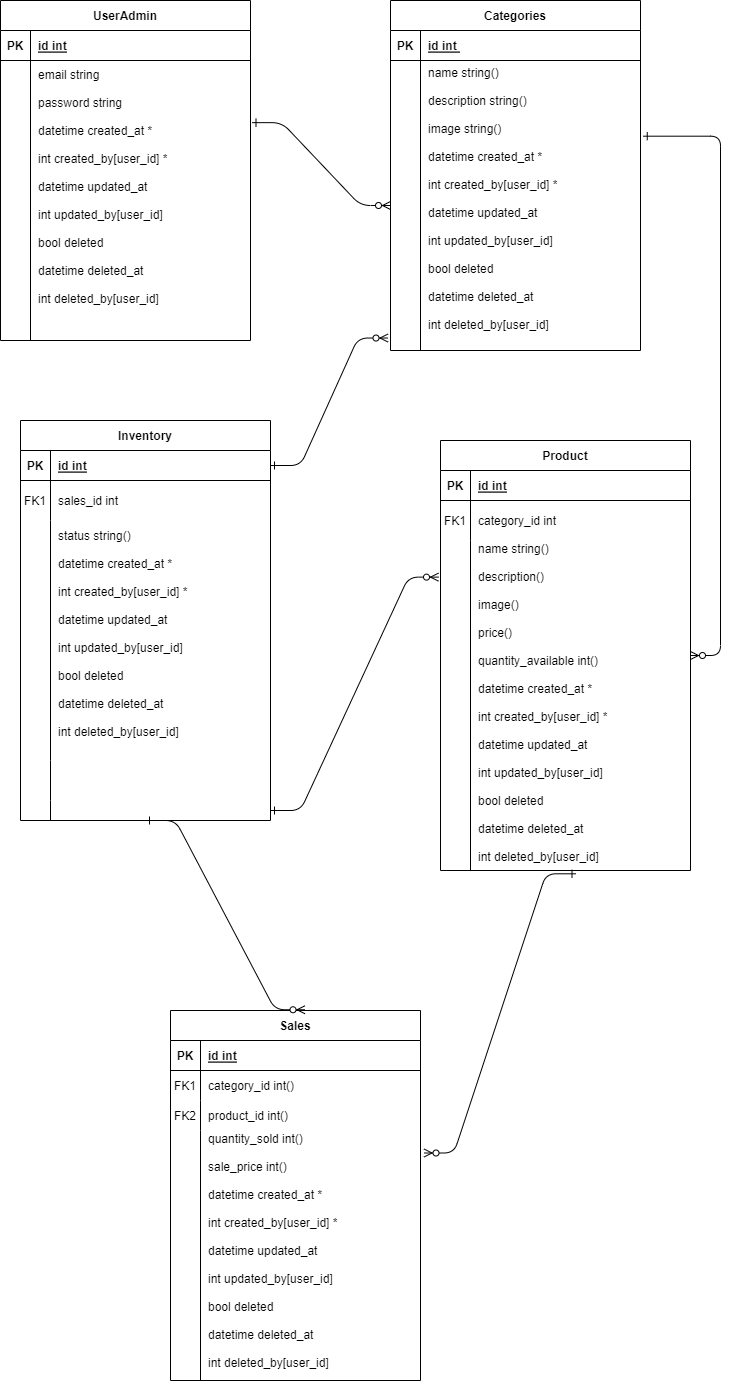

The diagram above was exported from draw.io. Its source (the exported page's mxGraphModel, read from the mxfile embedded in the PNG):
<mxGraphModel dx="1036" dy="606" grid="1" gridSize="10" guides="1" tooltips="1" connect="1" arrows="1" fold="1" page="1" pageScale="1" pageWidth="850" pageHeight="1100" math="0" shadow="0" extFonts="Permanent Marker^https://fonts.googleapis.com/css?family=Permanent+Marker">
  <root>
    <mxCell id="0" />
    <mxCell id="1" parent="0" />
    <mxCell id="C-vyLk0tnHw3VtMMgP7b-1" value="" style="edgeStyle=entityRelationEdgeStyle;endArrow=ERzeroToMany;startArrow=ERone;endFill=1;startFill=0;exitX=1.011;exitY=0.261;exitDx=0;exitDy=0;exitPerimeter=0;" parent="1" source="C-vyLk0tnHw3VtMMgP7b-9" target="C-vyLk0tnHw3VtMMgP7b-13" edge="1">
      <mxGeometry width="100" height="100" relative="1" as="geometry">
        <mxPoint x="760" y="230" as="sourcePoint" />
        <mxPoint x="800" y="375" as="targetPoint" />
      </mxGeometry>
    </mxCell>
    <mxCell id="C-vyLk0tnHw3VtMMgP7b-2" value="Categories" style="shape=table;startSize=30;container=1;collapsible=1;childLayout=tableLayout;fixedRows=1;rowLines=0;fontStyle=1;align=center;resizeLast=1;" parent="1" vertex="1">
      <mxGeometry x="480" y="40" width="250" height="350" as="geometry" />
    </mxCell>
    <mxCell id="C-vyLk0tnHw3VtMMgP7b-3" value="" style="shape=partialRectangle;collapsible=0;dropTarget=0;pointerEvents=0;fillColor=none;points=[[0,0.5],[1,0.5]];portConstraint=eastwest;top=0;left=0;right=0;bottom=1;" parent="C-vyLk0tnHw3VtMMgP7b-2" vertex="1">
      <mxGeometry y="30" width="250" height="30" as="geometry" />
    </mxCell>
    <mxCell id="C-vyLk0tnHw3VtMMgP7b-4" value="PK" style="shape=partialRectangle;overflow=hidden;connectable=0;fillColor=none;top=0;left=0;bottom=0;right=0;fontStyle=1;" parent="C-vyLk0tnHw3VtMMgP7b-3" vertex="1">
      <mxGeometry width="30" height="30" as="geometry">
        <mxRectangle width="30" height="30" as="alternateBounds" />
      </mxGeometry>
    </mxCell>
    <mxCell id="C-vyLk0tnHw3VtMMgP7b-5" value="id int " style="shape=partialRectangle;overflow=hidden;connectable=0;fillColor=none;top=0;left=0;bottom=0;right=0;align=left;spacingLeft=6;fontStyle=5;" parent="C-vyLk0tnHw3VtMMgP7b-3" vertex="1">
      <mxGeometry x="30" width="220" height="30" as="geometry">
        <mxRectangle width="220" height="30" as="alternateBounds" />
      </mxGeometry>
    </mxCell>
    <mxCell id="C-vyLk0tnHw3VtMMgP7b-9" value="" style="shape=partialRectangle;collapsible=0;dropTarget=0;pointerEvents=0;fillColor=none;points=[[0,0.5],[1,0.5]];portConstraint=eastwest;top=0;left=0;right=0;bottom=0;" parent="C-vyLk0tnHw3VtMMgP7b-2" vertex="1">
      <mxGeometry y="60" width="250" height="290" as="geometry" />
    </mxCell>
    <mxCell id="C-vyLk0tnHw3VtMMgP7b-10" value="" style="shape=partialRectangle;overflow=hidden;connectable=0;fillColor=none;top=0;left=0;bottom=0;right=0;" parent="C-vyLk0tnHw3VtMMgP7b-9" vertex="1">
      <mxGeometry width="30" height="290" as="geometry">
        <mxRectangle width="30" height="290" as="alternateBounds" />
      </mxGeometry>
    </mxCell>
    <mxCell id="C-vyLk0tnHw3VtMMgP7b-11" value="name string()&#10;&#10;description string()&#10;&#10;image string()&#10;&#10;datetime created_at *&#10;&#10;int created_by[user_id] *&#10;&#10;datetime updated_at&#10;&#10;int updated_by[user_id]&#10;&#10;bool deleted&#10;&#10;datetime deleted_at&#10;&#10;int deleted_by[user_id]&#10;" style="shape=partialRectangle;overflow=hidden;connectable=0;fillColor=none;top=0;left=0;bottom=0;right=0;align=left;spacingLeft=6;" parent="C-vyLk0tnHw3VtMMgP7b-9" vertex="1">
      <mxGeometry x="30" width="220" height="290" as="geometry">
        <mxRectangle width="220" height="290" as="alternateBounds" />
      </mxGeometry>
    </mxCell>
    <mxCell id="C-vyLk0tnHw3VtMMgP7b-13" value="Product" style="shape=table;startSize=30;container=1;collapsible=1;childLayout=tableLayout;fixedRows=1;rowLines=0;fontStyle=1;align=center;resizeLast=1;" parent="1" vertex="1">
      <mxGeometry x="530" y="480" width="250" height="430" as="geometry" />
    </mxCell>
    <mxCell id="C-vyLk0tnHw3VtMMgP7b-14" value="" style="shape=partialRectangle;collapsible=0;dropTarget=0;pointerEvents=0;fillColor=none;points=[[0,0.5],[1,0.5]];portConstraint=eastwest;top=0;left=0;right=0;bottom=1;" parent="C-vyLk0tnHw3VtMMgP7b-13" vertex="1">
      <mxGeometry y="30" width="250" height="30" as="geometry" />
    </mxCell>
    <mxCell id="C-vyLk0tnHw3VtMMgP7b-15" value="PK" style="shape=partialRectangle;overflow=hidden;connectable=0;fillColor=none;top=0;left=0;bottom=0;right=0;fontStyle=1;" parent="C-vyLk0tnHw3VtMMgP7b-14" vertex="1">
      <mxGeometry width="30" height="30" as="geometry">
        <mxRectangle width="30" height="30" as="alternateBounds" />
      </mxGeometry>
    </mxCell>
    <mxCell id="C-vyLk0tnHw3VtMMgP7b-16" value="id int" style="shape=partialRectangle;overflow=hidden;connectable=0;fillColor=none;top=0;left=0;bottom=0;right=0;align=left;spacingLeft=6;fontStyle=5;" parent="C-vyLk0tnHw3VtMMgP7b-14" vertex="1">
      <mxGeometry x="30" width="220" height="30" as="geometry">
        <mxRectangle width="220" height="30" as="alternateBounds" />
      </mxGeometry>
    </mxCell>
    <mxCell id="C-vyLk0tnHw3VtMMgP7b-17" value="" style="shape=partialRectangle;collapsible=0;dropTarget=0;pointerEvents=0;fillColor=none;points=[[0,0.5],[1,0.5]];portConstraint=eastwest;top=0;left=0;right=0;bottom=0;" parent="C-vyLk0tnHw3VtMMgP7b-13" vertex="1">
      <mxGeometry y="60" width="250" height="40" as="geometry" />
    </mxCell>
    <mxCell id="C-vyLk0tnHw3VtMMgP7b-18" value="FK1" style="shape=partialRectangle;overflow=hidden;connectable=0;fillColor=none;top=0;left=0;bottom=0;right=0;" parent="C-vyLk0tnHw3VtMMgP7b-17" vertex="1">
      <mxGeometry width="30" height="40" as="geometry">
        <mxRectangle width="30" height="40" as="alternateBounds" />
      </mxGeometry>
    </mxCell>
    <mxCell id="C-vyLk0tnHw3VtMMgP7b-19" value="category_id int " style="shape=partialRectangle;overflow=hidden;connectable=0;fillColor=none;top=0;left=0;bottom=0;right=0;align=left;spacingLeft=6;" parent="C-vyLk0tnHw3VtMMgP7b-17" vertex="1">
      <mxGeometry x="30" width="220" height="40" as="geometry">
        <mxRectangle width="220" height="40" as="alternateBounds" />
      </mxGeometry>
    </mxCell>
    <mxCell id="C-vyLk0tnHw3VtMMgP7b-20" value="" style="shape=partialRectangle;collapsible=0;dropTarget=0;pointerEvents=0;fillColor=none;points=[[0,0.5],[1,0.5]];portConstraint=eastwest;top=0;left=0;right=0;bottom=0;" parent="C-vyLk0tnHw3VtMMgP7b-13" vertex="1">
      <mxGeometry y="100" width="250" height="330" as="geometry" />
    </mxCell>
    <mxCell id="C-vyLk0tnHw3VtMMgP7b-21" value="" style="shape=partialRectangle;overflow=hidden;connectable=0;fillColor=none;top=0;left=0;bottom=0;right=0;" parent="C-vyLk0tnHw3VtMMgP7b-20" vertex="1">
      <mxGeometry width="30" height="330" as="geometry">
        <mxRectangle width="30" height="330" as="alternateBounds" />
      </mxGeometry>
    </mxCell>
    <mxCell id="C-vyLk0tnHw3VtMMgP7b-22" value="name string()&#10;&#10;description()&#10;&#10;image()&#10;&#10;price()&#10;&#10;quantity_available int()&#10;&#10;datetime created_at *&#10;&#10;int created_by[user_id] *&#10;&#10;datetime updated_at&#10;&#10;int updated_by[user_id]&#10;&#10;bool deleted&#10;&#10;datetime deleted_at&#10;&#10;int deleted_by[user_id]&#10;" style="shape=partialRectangle;overflow=hidden;connectable=0;fillColor=none;top=0;left=0;bottom=0;right=0;align=left;spacingLeft=6;" parent="C-vyLk0tnHw3VtMMgP7b-20" vertex="1">
      <mxGeometry x="30" width="220" height="330" as="geometry">
        <mxRectangle width="220" height="330" as="alternateBounds" />
      </mxGeometry>
    </mxCell>
    <mxCell id="C-vyLk0tnHw3VtMMgP7b-23" value="UserAdmin" style="shape=table;startSize=30;container=1;collapsible=1;childLayout=tableLayout;fixedRows=1;rowLines=0;fontStyle=1;align=center;resizeLast=1;" parent="1" vertex="1">
      <mxGeometry x="90" y="40" width="250" height="340" as="geometry" />
    </mxCell>
    <mxCell id="C-vyLk0tnHw3VtMMgP7b-24" value="" style="shape=partialRectangle;collapsible=0;dropTarget=0;pointerEvents=0;fillColor=none;points=[[0,0.5],[1,0.5]];portConstraint=eastwest;top=0;left=0;right=0;bottom=1;" parent="C-vyLk0tnHw3VtMMgP7b-23" vertex="1">
      <mxGeometry y="30" width="250" height="30" as="geometry" />
    </mxCell>
    <mxCell id="C-vyLk0tnHw3VtMMgP7b-25" value="PK" style="shape=partialRectangle;overflow=hidden;connectable=0;fillColor=none;top=0;left=0;bottom=0;right=0;fontStyle=1;" parent="C-vyLk0tnHw3VtMMgP7b-24" vertex="1">
      <mxGeometry width="30" height="30" as="geometry">
        <mxRectangle width="30" height="30" as="alternateBounds" />
      </mxGeometry>
    </mxCell>
    <mxCell id="C-vyLk0tnHw3VtMMgP7b-26" value="id int" style="shape=partialRectangle;overflow=hidden;connectable=0;fillColor=none;top=0;left=0;bottom=0;right=0;align=left;spacingLeft=6;fontStyle=5;" parent="C-vyLk0tnHw3VtMMgP7b-24" vertex="1">
      <mxGeometry x="30" width="220" height="30" as="geometry">
        <mxRectangle width="220" height="30" as="alternateBounds" />
      </mxGeometry>
    </mxCell>
    <mxCell id="C-vyLk0tnHw3VtMMgP7b-27" value="" style="shape=partialRectangle;collapsible=0;dropTarget=0;pointerEvents=0;fillColor=none;points=[[0,0.5],[1,0.5]];portConstraint=eastwest;top=0;left=0;right=0;bottom=0;" parent="C-vyLk0tnHw3VtMMgP7b-23" vertex="1">
      <mxGeometry y="60" width="250" height="280" as="geometry" />
    </mxCell>
    <mxCell id="C-vyLk0tnHw3VtMMgP7b-28" value="" style="shape=partialRectangle;overflow=hidden;connectable=0;fillColor=none;top=0;left=0;bottom=0;right=0;" parent="C-vyLk0tnHw3VtMMgP7b-27" vertex="1">
      <mxGeometry width="30" height="280" as="geometry">
        <mxRectangle width="30" height="280" as="alternateBounds" />
      </mxGeometry>
    </mxCell>
    <mxCell id="C-vyLk0tnHw3VtMMgP7b-29" value="email string&#10;&#10;password string&#10;&#10;datetime created_at *&#10;&#10;int created_by[user_id] *&#10;&#10;datetime updated_at&#10;&#10;int updated_by[user_id]&#10;&#10;bool deleted&#10;&#10;datetime deleted_at&#10;&#10;int deleted_by[user_id]&#10;&#10;" style="shape=partialRectangle;overflow=hidden;connectable=0;fillColor=none;top=0;left=0;bottom=0;right=0;align=left;spacingLeft=6;" parent="C-vyLk0tnHw3VtMMgP7b-27" vertex="1">
      <mxGeometry x="30" width="220" height="280" as="geometry">
        <mxRectangle width="220" height="280" as="alternateBounds" />
      </mxGeometry>
    </mxCell>
    <mxCell id="gU8jQ-TbJ6f7fY0Gd1LH-39" value="Inventory" style="shape=table;startSize=30;container=1;collapsible=1;childLayout=tableLayout;fixedRows=1;rowLines=0;fontStyle=1;align=center;resizeLast=1;" parent="1" vertex="1">
      <mxGeometry x="110" y="460" width="250" height="400" as="geometry" />
    </mxCell>
    <mxCell id="gU8jQ-TbJ6f7fY0Gd1LH-40" value="" style="shape=partialRectangle;collapsible=0;dropTarget=0;pointerEvents=0;fillColor=none;points=[[0,0.5],[1,0.5]];portConstraint=eastwest;top=0;left=0;right=0;bottom=1;" parent="gU8jQ-TbJ6f7fY0Gd1LH-39" vertex="1">
      <mxGeometry y="30" width="250" height="30" as="geometry" />
    </mxCell>
    <mxCell id="gU8jQ-TbJ6f7fY0Gd1LH-41" value="PK" style="shape=partialRectangle;overflow=hidden;connectable=0;fillColor=none;top=0;left=0;bottom=0;right=0;fontStyle=1;" parent="gU8jQ-TbJ6f7fY0Gd1LH-40" vertex="1">
      <mxGeometry width="30" height="30" as="geometry">
        <mxRectangle width="30" height="30" as="alternateBounds" />
      </mxGeometry>
    </mxCell>
    <mxCell id="gU8jQ-TbJ6f7fY0Gd1LH-42" value="id int" style="shape=partialRectangle;overflow=hidden;connectable=0;fillColor=none;top=0;left=0;bottom=0;right=0;align=left;spacingLeft=6;fontStyle=5;" parent="gU8jQ-TbJ6f7fY0Gd1LH-40" vertex="1">
      <mxGeometry x="30" width="220" height="30" as="geometry">
        <mxRectangle width="220" height="30" as="alternateBounds" />
      </mxGeometry>
    </mxCell>
    <mxCell id="gU8jQ-TbJ6f7fY0Gd1LH-80" value="" style="shape=partialRectangle;collapsible=0;dropTarget=0;pointerEvents=0;fillColor=none;points=[[0,0.5],[1,0.5]];portConstraint=eastwest;top=0;left=0;right=0;bottom=0;" parent="gU8jQ-TbJ6f7fY0Gd1LH-39" vertex="1">
      <mxGeometry y="60" width="250" height="40" as="geometry" />
    </mxCell>
    <mxCell id="gU8jQ-TbJ6f7fY0Gd1LH-81" value="FK1" style="shape=partialRectangle;overflow=hidden;connectable=0;fillColor=none;top=0;left=0;bottom=0;right=0;" parent="gU8jQ-TbJ6f7fY0Gd1LH-80" vertex="1">
      <mxGeometry width="30" height="40" as="geometry">
        <mxRectangle width="30" height="40" as="alternateBounds" />
      </mxGeometry>
    </mxCell>
    <mxCell id="gU8jQ-TbJ6f7fY0Gd1LH-82" value="sales_id int " style="shape=partialRectangle;overflow=hidden;connectable=0;fillColor=none;top=0;left=0;bottom=0;right=0;align=left;spacingLeft=6;" parent="gU8jQ-TbJ6f7fY0Gd1LH-80" vertex="1">
      <mxGeometry x="30" width="220" height="40" as="geometry">
        <mxRectangle width="220" height="40" as="alternateBounds" />
      </mxGeometry>
    </mxCell>
    <mxCell id="gU8jQ-TbJ6f7fY0Gd1LH-46" value="" style="shape=partialRectangle;collapsible=0;dropTarget=0;pointerEvents=0;fillColor=none;points=[[0,0.5],[1,0.5]];portConstraint=eastwest;top=0;left=0;right=0;bottom=0;" parent="gU8jQ-TbJ6f7fY0Gd1LH-39" vertex="1">
      <mxGeometry y="100" width="250" height="240" as="geometry" />
    </mxCell>
    <mxCell id="gU8jQ-TbJ6f7fY0Gd1LH-47" value="" style="shape=partialRectangle;overflow=hidden;connectable=0;fillColor=none;top=0;left=0;bottom=0;right=0;" parent="gU8jQ-TbJ6f7fY0Gd1LH-46" vertex="1">
      <mxGeometry width="30" height="240" as="geometry">
        <mxRectangle width="30" height="240" as="alternateBounds" />
      </mxGeometry>
    </mxCell>
    <mxCell id="gU8jQ-TbJ6f7fY0Gd1LH-48" value="status string()&#10;&#10;datetime created_at *&#10;&#10;int created_by[user_id] *&#10;&#10;datetime updated_at&#10;&#10;int updated_by[user_id]&#10;&#10;bool deleted&#10;&#10;datetime deleted_at&#10;&#10;int deleted_by[user_id]&#10;" style="shape=partialRectangle;overflow=hidden;connectable=0;fillColor=none;top=0;left=0;bottom=0;right=0;align=left;spacingLeft=6;" parent="gU8jQ-TbJ6f7fY0Gd1LH-46" vertex="1">
      <mxGeometry x="30" width="220" height="240" as="geometry">
        <mxRectangle width="220" height="240" as="alternateBounds" />
      </mxGeometry>
    </mxCell>
    <mxCell id="gU8jQ-TbJ6f7fY0Gd1LH-43" value="" style="shape=partialRectangle;collapsible=0;dropTarget=0;pointerEvents=0;fillColor=none;points=[[0,0.5],[1,0.5]];portConstraint=eastwest;top=0;left=0;right=0;bottom=0;" parent="gU8jQ-TbJ6f7fY0Gd1LH-39" vertex="1">
      <mxGeometry y="340" width="250" height="40" as="geometry" />
    </mxCell>
    <mxCell id="gU8jQ-TbJ6f7fY0Gd1LH-44" value="" style="shape=partialRectangle;overflow=hidden;connectable=0;fillColor=none;top=0;left=0;bottom=0;right=0;" parent="gU8jQ-TbJ6f7fY0Gd1LH-43" vertex="1">
      <mxGeometry width="30" height="40" as="geometry">
        <mxRectangle width="30" height="40" as="alternateBounds" />
      </mxGeometry>
    </mxCell>
    <mxCell id="gU8jQ-TbJ6f7fY0Gd1LH-45" value="" style="shape=partialRectangle;overflow=hidden;connectable=0;fillColor=none;top=0;left=0;bottom=0;right=0;align=left;spacingLeft=6;" parent="gU8jQ-TbJ6f7fY0Gd1LH-43" vertex="1">
      <mxGeometry x="30" width="220" height="40" as="geometry">
        <mxRectangle width="220" height="40" as="alternateBounds" />
      </mxGeometry>
    </mxCell>
    <mxCell id="gU8jQ-TbJ6f7fY0Gd1LH-77" value="" style="shape=partialRectangle;collapsible=0;dropTarget=0;pointerEvents=0;fillColor=none;points=[[0,0.5],[1,0.5]];portConstraint=eastwest;top=0;left=0;right=0;bottom=0;" parent="gU8jQ-TbJ6f7fY0Gd1LH-39" vertex="1">
      <mxGeometry y="380" width="250" height="20" as="geometry" />
    </mxCell>
    <mxCell id="gU8jQ-TbJ6f7fY0Gd1LH-78" value="" style="shape=partialRectangle;overflow=hidden;connectable=0;fillColor=none;top=0;left=0;bottom=0;right=0;" parent="gU8jQ-TbJ6f7fY0Gd1LH-77" vertex="1">
      <mxGeometry width="30" height="20" as="geometry">
        <mxRectangle width="30" height="20" as="alternateBounds" />
      </mxGeometry>
    </mxCell>
    <mxCell id="gU8jQ-TbJ6f7fY0Gd1LH-79" value="" style="shape=partialRectangle;overflow=hidden;connectable=0;fillColor=none;top=0;left=0;bottom=0;right=0;align=left;spacingLeft=6;" parent="gU8jQ-TbJ6f7fY0Gd1LH-77" vertex="1">
      <mxGeometry x="30" width="220" height="20" as="geometry">
        <mxRectangle width="220" height="20" as="alternateBounds" />
      </mxGeometry>
    </mxCell>
    <mxCell id="gU8jQ-TbJ6f7fY0Gd1LH-63" value="Sales" style="shape=table;startSize=30;container=1;collapsible=1;childLayout=tableLayout;fixedRows=1;rowLines=0;fontStyle=1;align=center;resizeLast=1;" parent="1" vertex="1">
      <mxGeometry x="260" y="1050" width="250" height="370" as="geometry" />
    </mxCell>
    <mxCell id="gU8jQ-TbJ6f7fY0Gd1LH-64" value="" style="shape=partialRectangle;collapsible=0;dropTarget=0;pointerEvents=0;fillColor=none;points=[[0,0.5],[1,0.5]];portConstraint=eastwest;top=0;left=0;right=0;bottom=1;" parent="gU8jQ-TbJ6f7fY0Gd1LH-63" vertex="1">
      <mxGeometry y="30" width="250" height="30" as="geometry" />
    </mxCell>
    <mxCell id="gU8jQ-TbJ6f7fY0Gd1LH-65" value="PK" style="shape=partialRectangle;overflow=hidden;connectable=0;fillColor=none;top=0;left=0;bottom=0;right=0;fontStyle=1;" parent="gU8jQ-TbJ6f7fY0Gd1LH-64" vertex="1">
      <mxGeometry width="30" height="30" as="geometry">
        <mxRectangle width="30" height="30" as="alternateBounds" />
      </mxGeometry>
    </mxCell>
    <mxCell id="gU8jQ-TbJ6f7fY0Gd1LH-66" value="id int" style="shape=partialRectangle;overflow=hidden;connectable=0;fillColor=none;top=0;left=0;bottom=0;right=0;align=left;spacingLeft=6;fontStyle=5;" parent="gU8jQ-TbJ6f7fY0Gd1LH-64" vertex="1">
      <mxGeometry x="30" width="220" height="30" as="geometry">
        <mxRectangle width="220" height="30" as="alternateBounds" />
      </mxGeometry>
    </mxCell>
    <mxCell id="gU8jQ-TbJ6f7fY0Gd1LH-67" value="" style="shape=partialRectangle;collapsible=0;dropTarget=0;pointerEvents=0;fillColor=none;points=[[0,0.5],[1,0.5]];portConstraint=eastwest;top=0;left=0;right=0;bottom=0;" parent="gU8jQ-TbJ6f7fY0Gd1LH-63" vertex="1">
      <mxGeometry y="60" width="250" height="30" as="geometry" />
    </mxCell>
    <mxCell id="gU8jQ-TbJ6f7fY0Gd1LH-68" value="FK1" style="shape=partialRectangle;overflow=hidden;connectable=0;fillColor=none;top=0;left=0;bottom=0;right=0;" parent="gU8jQ-TbJ6f7fY0Gd1LH-67" vertex="1">
      <mxGeometry width="30" height="30" as="geometry">
        <mxRectangle width="30" height="30" as="alternateBounds" />
      </mxGeometry>
    </mxCell>
    <mxCell id="gU8jQ-TbJ6f7fY0Gd1LH-69" value="category_id int() " style="shape=partialRectangle;overflow=hidden;connectable=0;fillColor=none;top=0;left=0;bottom=0;right=0;align=left;spacingLeft=6;" parent="gU8jQ-TbJ6f7fY0Gd1LH-67" vertex="1">
      <mxGeometry x="30" width="220" height="30" as="geometry">
        <mxRectangle width="220" height="30" as="alternateBounds" />
      </mxGeometry>
    </mxCell>
    <mxCell id="gU8jQ-TbJ6f7fY0Gd1LH-73" value="" style="shape=partialRectangle;collapsible=0;dropTarget=0;pointerEvents=0;fillColor=none;points=[[0,0.5],[1,0.5]];portConstraint=eastwest;top=0;left=0;right=0;bottom=0;" parent="gU8jQ-TbJ6f7fY0Gd1LH-63" vertex="1">
      <mxGeometry y="90" width="250" height="30" as="geometry" />
    </mxCell>
    <mxCell id="gU8jQ-TbJ6f7fY0Gd1LH-74" value="FK2" style="shape=partialRectangle;overflow=hidden;connectable=0;fillColor=none;top=0;left=0;bottom=0;right=0;" parent="gU8jQ-TbJ6f7fY0Gd1LH-73" vertex="1">
      <mxGeometry width="30" height="30" as="geometry">
        <mxRectangle width="30" height="30" as="alternateBounds" />
      </mxGeometry>
    </mxCell>
    <mxCell id="gU8jQ-TbJ6f7fY0Gd1LH-75" value="product_id int()" style="shape=partialRectangle;overflow=hidden;connectable=0;fillColor=none;top=0;left=0;bottom=0;right=0;align=left;spacingLeft=6;" parent="gU8jQ-TbJ6f7fY0Gd1LH-73" vertex="1">
      <mxGeometry x="30" width="220" height="30" as="geometry">
        <mxRectangle width="220" height="30" as="alternateBounds" />
      </mxGeometry>
    </mxCell>
    <mxCell id="gU8jQ-TbJ6f7fY0Gd1LH-70" value="" style="shape=partialRectangle;collapsible=0;dropTarget=0;pointerEvents=0;fillColor=none;points=[[0,0.5],[1,0.5]];portConstraint=eastwest;top=0;left=0;right=0;bottom=0;" parent="gU8jQ-TbJ6f7fY0Gd1LH-63" vertex="1">
      <mxGeometry y="120" width="250" height="250" as="geometry" />
    </mxCell>
    <mxCell id="gU8jQ-TbJ6f7fY0Gd1LH-71" value="" style="shape=partialRectangle;overflow=hidden;connectable=0;fillColor=none;top=0;left=0;bottom=0;right=0;" parent="gU8jQ-TbJ6f7fY0Gd1LH-70" vertex="1">
      <mxGeometry width="30" height="250" as="geometry">
        <mxRectangle width="30" height="250" as="alternateBounds" />
      </mxGeometry>
    </mxCell>
    <mxCell id="gU8jQ-TbJ6f7fY0Gd1LH-72" value="quantity_sold int()&#10;&#10;sale_price int()&#10;&#10;datetime created_at *&#10;&#10;int created_by[user_id] *&#10;&#10;datetime updated_at&#10;&#10;int updated_by[user_id]&#10;&#10;bool deleted&#10;&#10;datetime deleted_at&#10;&#10;int deleted_by[user_id]&#10;" style="shape=partialRectangle;overflow=hidden;connectable=0;fillColor=none;top=0;left=0;bottom=0;right=0;align=left;spacingLeft=6;" parent="gU8jQ-TbJ6f7fY0Gd1LH-70" vertex="1">
      <mxGeometry x="30" width="220" height="250" as="geometry">
        <mxRectangle width="220" height="250" as="alternateBounds" />
      </mxGeometry>
    </mxCell>
    <mxCell id="gU8jQ-TbJ6f7fY0Gd1LH-83" value="" style="edgeStyle=entityRelationEdgeStyle;endArrow=ERzeroToMany;startArrow=ERone;endFill=1;startFill=0;exitX=1.006;exitY=0.222;exitDx=0;exitDy=0;exitPerimeter=0;" parent="1" source="C-vyLk0tnHw3VtMMgP7b-27" target="C-vyLk0tnHw3VtMMgP7b-9" edge="1">
      <mxGeometry width="100" height="100" relative="1" as="geometry">
        <mxPoint x="723" y="226" as="sourcePoint" />
        <mxPoint x="790" y="705" as="targetPoint" />
      </mxGeometry>
    </mxCell>
    <mxCell id="gU8jQ-TbJ6f7fY0Gd1LH-84" value="" style="edgeStyle=entityRelationEdgeStyle;endArrow=ERzeroToMany;startArrow=ERone;endFill=1;startFill=0;exitX=0.542;exitY=1.01;exitDx=0;exitDy=0;exitPerimeter=0;entryX=1.014;entryY=0.09;entryDx=0;entryDy=0;entryPerimeter=0;" parent="1" source="C-vyLk0tnHw3VtMMgP7b-20" target="gU8jQ-TbJ6f7fY0Gd1LH-70" edge="1">
      <mxGeometry width="100" height="100" relative="1" as="geometry">
        <mxPoint x="730" y="1140" as="sourcePoint" />
        <mxPoint x="797" y="1619" as="targetPoint" />
      </mxGeometry>
    </mxCell>
    <mxCell id="gU8jQ-TbJ6f7fY0Gd1LH-85" value="" style="edgeStyle=entityRelationEdgeStyle;endArrow=ERzeroToMany;startArrow=ERone;endFill=1;startFill=0;entryX=-0.008;entryY=0.111;entryDx=0;entryDy=0;entryPerimeter=0;" parent="1" source="gU8jQ-TbJ6f7fY0Gd1LH-77" target="C-vyLk0tnHw3VtMMgP7b-20" edge="1">
      <mxGeometry width="100" height="100" relative="1" as="geometry">
        <mxPoint x="380" y="430" as="sourcePoint" />
        <mxPoint x="518" y="513" as="targetPoint" />
      </mxGeometry>
    </mxCell>
    <mxCell id="gU8jQ-TbJ6f7fY0Gd1LH-86" value="" style="edgeStyle=entityRelationEdgeStyle;endArrow=ERzeroToMany;startArrow=ERone;endFill=1;startFill=0;entryX=0.538;entryY=-0.002;entryDx=0;entryDy=0;entryPerimeter=0;exitX=0.5;exitY=1;exitDx=0;exitDy=0;" parent="1" source="gU8jQ-TbJ6f7fY0Gd1LH-39" target="gU8jQ-TbJ6f7fY0Gd1LH-63" edge="1">
      <mxGeometry width="100" height="100" relative="1" as="geometry">
        <mxPoint x="260" y="920" as="sourcePoint" />
        <mxPoint x="538" y="627" as="targetPoint" />
      </mxGeometry>
    </mxCell>
    <mxCell id="gU8jQ-TbJ6f7fY0Gd1LH-87" value="" style="edgeStyle=entityRelationEdgeStyle;endArrow=ERzeroToMany;startArrow=ERone;endFill=1;startFill=0;entryX=-0.01;entryY=0.957;entryDx=0;entryDy=0;entryPerimeter=0;exitX=1;exitY=0.5;exitDx=0;exitDy=0;" parent="1" source="gU8jQ-TbJ6f7fY0Gd1LH-40" target="C-vyLk0tnHw3VtMMgP7b-9" edge="1">
      <mxGeometry width="100" height="100" relative="1" as="geometry">
        <mxPoint x="370" y="600" as="sourcePoint" />
        <mxPoint x="538" y="627" as="targetPoint" />
      </mxGeometry>
    </mxCell>
  </root>
</mxGraphModel>